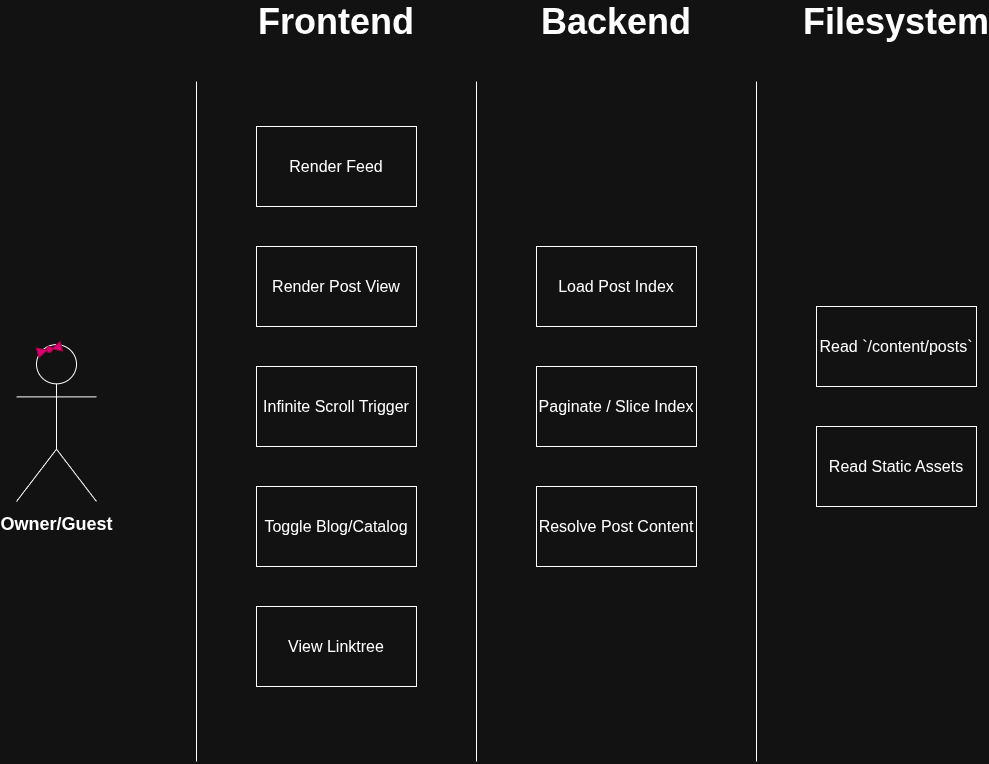

The diagram above was exported from draw.io. Its source (the exported page's mxGraphModel, read from the mxfile embedded in the PNG):
<mxGraphModel dx="2231" dy="1055" grid="1" gridSize="10" guides="1" tooltips="1" connect="1" arrows="1" fold="1" page="1" pageScale="1" pageWidth="1100" pageHeight="850" math="0" shadow="0">
  <root>
    <mxCell id="0" />
    <mxCell id="1" parent="0" />
    <mxCell id="vISrfiGKAKncpvRt-6uR-12" connectable="0" parent="1" style="group;fontSize=24;fontStyle=1;strokeWidth=1;perimeterSpacing=0;" value="" vertex="1">
      <mxGeometry height="160" width="80" x="80" y="360" as="geometry" />
    </mxCell>
    <mxCell id="vISrfiGKAKncpvRt-6uR-1" parent="vISrfiGKAKncpvRt-6uR-12" style="shape=umlActor;verticalLabelPosition=bottom;verticalAlign=top;html=1;outlineConnect=0;fontSize=24;fontStyle=1" value="&lt;font style=&quot;font-size: 18px;&quot;&gt;Owner/Guest&lt;/font&gt;" vertex="1">
      <mxGeometry height="156.87446623365472" width="80" y="3.125533766345267" as="geometry" />
    </mxCell>
    <mxCell id="vISrfiGKAKncpvRt-6uR-8" connectable="0" parent="vISrfiGKAKncpvRt-6uR-12" style="group;rotation=-15;strokeColor=none;fillColor=none;" value="" vertex="1">
      <mxGeometry height="9.80465413960342" width="25.950000000000003" x="20" y="3.125533766345267" as="geometry" />
    </mxCell>
    <mxCell id="vISrfiGKAKncpvRt-6uR-4" parent="vISrfiGKAKncpvRt-6uR-8" style="triangle;whiteSpace=wrap;html=1;rotation=-195;container=0;fillColor=#d80073;fontColor=#ffffff;strokeColor=#A50040;" value="" vertex="1">
      <mxGeometry height="9.80465413960342" width="10" x="15" y="-1.9609308279206838" as="geometry" />
    </mxCell>
    <mxCell id="vISrfiGKAKncpvRt-6uR-7" parent="vISrfiGKAKncpvRt-6uR-8" style="triangle;whiteSpace=wrap;html=1;rotation=-15;container=0;fillColor=#d80073;fontColor=#ffffff;strokeColor=#A50040;" value="" vertex="1">
      <mxGeometry height="9.80465413960342" width="10" x="1" y="1.9609308279206838" as="geometry" />
    </mxCell>
    <mxCell id="vISrfiGKAKncpvRt-6uR-3" parent="vISrfiGKAKncpvRt-6uR-8" style="ellipse;whiteSpace=wrap;html=1;aspect=fixed;container=0;rotation=-15;fillColor=#d80073;fontColor=#ffffff;strokeColor=#A50040;" value="" vertex="1">
      <mxGeometry height="5.833769213064034" width="5.833769213064034" x="10" y="1.9609308279206838" as="geometry" />
    </mxCell>
    <mxCell id="vISrfiGKAKncpvRt-6uR-13" edge="1" parent="1" style="endArrow=none;html=1;rounded=0;" value="">
      <mxGeometry height="50" relative="1" width="50" as="geometry">
        <mxPoint x="260" y="780" as="sourcePoint" />
        <mxPoint x="260" y="100" as="targetPoint" />
      </mxGeometry>
    </mxCell>
    <mxCell id="vISrfiGKAKncpvRt-6uR-17" edge="1" parent="1" style="endArrow=none;html=1;rounded=0;" value="">
      <mxGeometry height="50" relative="1" width="50" as="geometry">
        <mxPoint x="540" y="780" as="sourcePoint" />
        <mxPoint x="540" y="100" as="targetPoint" />
      </mxGeometry>
    </mxCell>
    <mxCell id="vISrfiGKAKncpvRt-6uR-18" edge="1" parent="1" style="endArrow=none;html=1;rounded=0;" value="">
      <mxGeometry height="50" relative="1" width="50" as="geometry">
        <mxPoint x="820" y="780" as="sourcePoint" />
        <mxPoint x="820" y="100" as="targetPoint" />
      </mxGeometry>
    </mxCell>
    <mxCell id="vISrfiGKAKncpvRt-6uR-21" parent="1" style="rounded=0;whiteSpace=wrap;html=1;fontSize=16;" value="&lt;font&gt;Infinite Scroll Trigger&lt;/font&gt;" vertex="1">
      <mxGeometry height="80" width="160" x="320" y="385" as="geometry" />
    </mxCell>
    <mxCell id="vISrfiGKAKncpvRt-6uR-23" parent="1" style="rounded=0;whiteSpace=wrap;html=1;fontSize=16;" value="&lt;font&gt;Toggle Blog/Catalog&lt;/font&gt;" vertex="1">
      <mxGeometry height="80" width="160" x="320" y="505" as="geometry" />
    </mxCell>
    <mxCell id="vISrfiGKAKncpvRt-6uR-27" parent="1" style="text;html=1;whiteSpace=wrap;strokeColor=none;fillColor=none;align=center;verticalAlign=middle;rounded=0;fontSize=36;fontStyle=1" value="Backend" vertex="1">
      <mxGeometry height="40" width="160" x="600" y="20" as="geometry" />
    </mxCell>
    <mxCell id="vISrfiGKAKncpvRt-6uR-29" parent="1" style="text;html=1;whiteSpace=wrap;strokeColor=none;fillColor=none;align=center;verticalAlign=middle;rounded=0;fontSize=36;fontStyle=1" value="Frontend" vertex="1">
      <mxGeometry height="40" width="160" x="320" y="20" as="geometry" />
    </mxCell>
    <mxCell id="vISrfiGKAKncpvRt-6uR-31" parent="1" style="text;html=1;whiteSpace=wrap;strokeColor=none;fillColor=none;align=center;verticalAlign=middle;rounded=0;fontSize=36;fontStyle=1" value="Filesystem" vertex="1">
      <mxGeometry height="40" width="160" x="880" y="20" as="geometry" />
    </mxCell>
    <mxCell id="vISrfiGKAKncpvRt-6uR-32" parent="1" style="rounded=0;whiteSpace=wrap;html=1;fontSize=16;" value="&lt;font&gt;View Linktree&lt;/font&gt;" vertex="1">
      <mxGeometry height="80" width="160" x="320" y="625" as="geometry" />
    </mxCell>
    <mxCell id="vISrfiGKAKncpvRt-6uR-33" parent="1" style="rounded=0;whiteSpace=wrap;html=1;fontSize=16;" value="Render Feed" vertex="1">
      <mxGeometry height="80" width="160" x="320" y="145" as="geometry" />
    </mxCell>
    <mxCell id="vISrfiGKAKncpvRt-6uR-34" parent="1" style="rounded=0;whiteSpace=wrap;html=1;fontSize=16;" value="Render Post View" vertex="1">
      <mxGeometry height="80" width="160" x="320" y="265" as="geometry" />
    </mxCell>
    <mxCell id="vISrfiGKAKncpvRt-6uR-35" parent="1" style="rounded=0;whiteSpace=wrap;html=1;fontSize=16;" value="Load Post Index" vertex="1">
      <mxGeometry height="80" width="160" x="600" y="265" as="geometry" />
    </mxCell>
    <mxCell id="vISrfiGKAKncpvRt-6uR-36" parent="1" style="rounded=0;whiteSpace=wrap;html=1;fontSize=16;" value="Paginate / Slice Index" vertex="1">
      <mxGeometry height="80" width="160" x="600" y="385" as="geometry" />
    </mxCell>
    <mxCell id="vISrfiGKAKncpvRt-6uR-37" parent="1" style="rounded=0;whiteSpace=wrap;html=1;fontSize=16;" value="Resolve Post Content" vertex="1">
      <mxGeometry height="80" width="160" x="600" y="505" as="geometry" />
    </mxCell>
    <mxCell id="vISrfiGKAKncpvRt-6uR-38" parent="1" style="rounded=0;whiteSpace=wrap;html=1;fontSize=16;" value="Read `/content/posts`" vertex="1">
      <mxGeometry height="80" width="160" x="880" y="325" as="geometry" />
    </mxCell>
    <mxCell id="vISrfiGKAKncpvRt-6uR-39" parent="1" style="rounded=0;whiteSpace=wrap;html=1;fontSize=16;" value="Read Static Assets" vertex="1">
      <mxGeometry height="80" width="160" x="880" y="445" as="geometry" />
    </mxCell>
  </root>
</mxGraphModel>